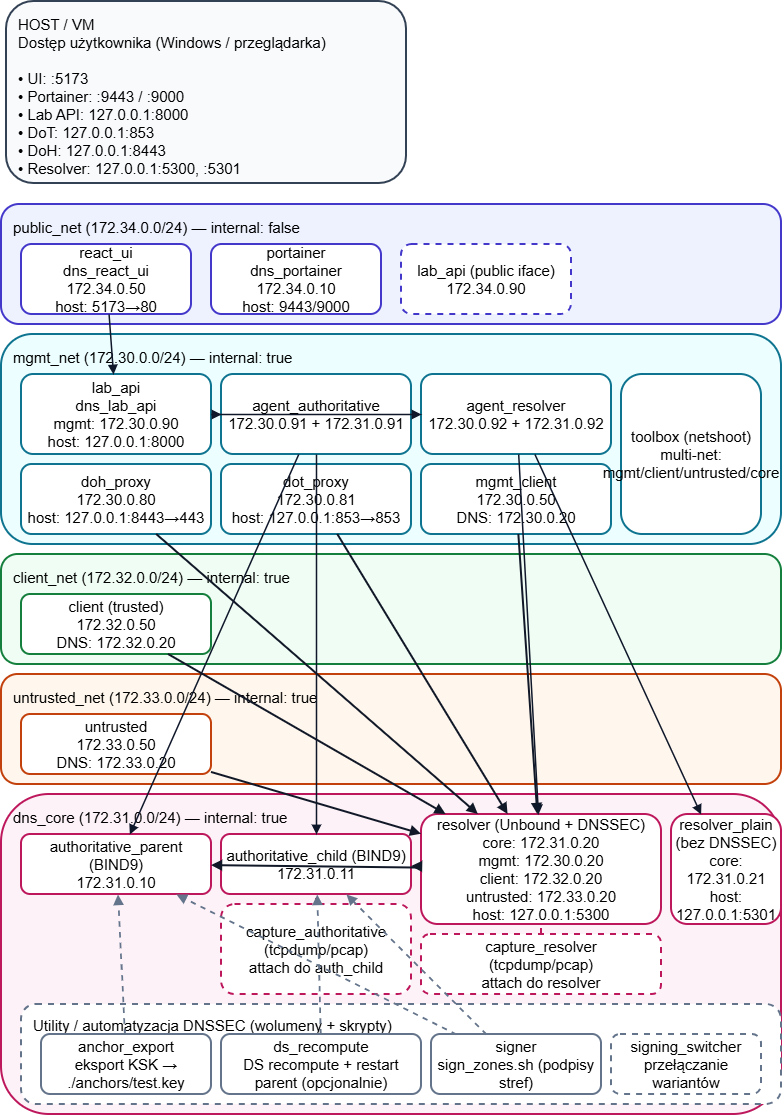

The diagram above was exported from draw.io. Its source (the exported page's mxGraphModel, read from the mxfile embedded in the PNG):
<mxGraphModel dx="2072" dy="1133" grid="0" gridSize="10" guides="1" tooltips="1" connect="1" arrows="1" fold="1" page="1" pageScale="1" pageWidth="827" pageHeight="1169" math="0" shadow="0">
  <root>
    <mxCell id="0" />
    <mxCell id="1" parent="0" />
    <mxCell id="host" parent="1" style="rounded=1;whiteSpace=wrap;html=0;fillColor=#f8fafc;strokeColor=#334155;strokeWidth=2;fontSize=15;align=left;verticalAlign=top;spacingLeft=10;spacingTop=8;" value="HOST / VM&#10;Dostęp użytkownika (Windows / przeglądarka)&#10;&#10;• UI: :5173&#10;• Portainer: :9443 / :9000&#10;• Lab API: 127.0.0.1:8000&#10;• DoT: 127.0.0.1:853&#10;• DoH: 127.0.0.1:8443&#10;• Resolver: 127.0.0.1:5300, :5301" vertex="1">
      <mxGeometry height="182" width="400" x="25" y="17" as="geometry" />
    </mxCell>
    <mxCell id="net_public" parent="1" style="rounded=1;whiteSpace=wrap;html=0;fillColor=#eef2ff;strokeColor=#4338ca;strokeWidth=2;fontSize=15;align=left;verticalAlign=top;spacingLeft=10;spacingTop=8;" value="public_net (172.34.0.0/24) — internal: false" vertex="1">
      <mxGeometry height="120" width="780" x="20" y="220" as="geometry" />
    </mxCell>
    <mxCell id="net_mgmt" parent="1" style="rounded=1;whiteSpace=wrap;html=0;fillColor=#ecfeff;strokeColor=#0e7490;strokeWidth=2;fontSize=15;align=left;verticalAlign=top;spacingLeft=10;spacingTop=8;" value="mgmt_net (172.30.0.0/24) — internal: true" vertex="1">
      <mxGeometry height="210" width="780" x="20" y="350" as="geometry" />
    </mxCell>
    <mxCell id="net_client" parent="1" style="rounded=1;whiteSpace=wrap;html=0;fillColor=#f0fdf4;strokeColor=#15803d;strokeWidth=2;fontSize=15;align=left;verticalAlign=top;spacingLeft=10;spacingTop=8;" value="client_net (172.32.0.0/24) — internal: true" vertex="1">
      <mxGeometry height="110" width="780" x="20" y="570" as="geometry" />
    </mxCell>
    <mxCell id="net_untrusted" parent="1" style="rounded=1;whiteSpace=wrap;html=0;fillColor=#fff7ed;strokeColor=#c2410c;strokeWidth=2;fontSize=15;align=left;verticalAlign=top;spacingLeft=10;spacingTop=8;" value="untrusted_net (172.33.0.0/24) — internal: true" vertex="1">
      <mxGeometry height="110" width="780" x="20" y="690" as="geometry" />
    </mxCell>
    <mxCell id="net_core" parent="1" style="rounded=1;whiteSpace=wrap;html=0;fillColor=#fdf2f8;strokeColor=#be185d;strokeWidth=2;fontSize=15;align=left;verticalAlign=top;spacingLeft=10;spacingTop=8;" value="dns_core (172.31.0.0/24) — internal: true" vertex="1">
      <mxGeometry height="320" width="780" x="20" y="810" as="geometry" />
    </mxCell>
    <mxCell id="react" parent="1" style="rounded=1;whiteSpace=wrap;html=0;fillColor=#ffffff;strokeColor=#4338ca;strokeWidth=2;fontSize=15;" value="react_ui&#10;dns_react_ui&#10;172.34.0.50&#10;host: 5173→80" vertex="1">
      <mxGeometry height="70" width="170" x="40" y="260" as="geometry" />
    </mxCell>
    <mxCell id="portainer" parent="1" style="rounded=1;whiteSpace=wrap;html=0;fillColor=#ffffff;strokeColor=#4338ca;strokeWidth=2;fontSize=15;" value="portainer&#10;dns_portainer&#10;172.34.0.10&#10;host: 9443/9000" vertex="1">
      <mxGeometry height="70" width="170" x="230" y="260" as="geometry" />
    </mxCell>
    <mxCell id="labapi_pub_hint" parent="1" style="rounded=1;whiteSpace=wrap;html=0;fillColor=#ffffff;strokeColor=#4338ca;strokeWidth=2;fontSize=15;dashed=1;" value="lab_api (public iface)&#10;172.34.0.90" vertex="1">
      <mxGeometry height="70" width="170" x="420" y="260" as="geometry" />
    </mxCell>
    <mxCell id="labapi" parent="1" style="rounded=1;whiteSpace=wrap;html=0;fillColor=#ffffff;strokeColor=#0e7490;strokeWidth=2;fontSize=15;" value="lab_api&#10;dns_lab_api&#10;mgmt: 172.30.0.90&#10;host: 127.0.0.1:8000" vertex="1">
      <mxGeometry height="80" width="190" x="40" y="390" as="geometry" />
    </mxCell>
    <mxCell id="agent_auth" parent="1" style="rounded=1;whiteSpace=wrap;html=0;fillColor=#ffffff;strokeColor=#0e7490;strokeWidth=2;fontSize=15;" value="agent_authoritative&#10;172.30.0.91 + 172.31.0.91" vertex="1">
      <mxGeometry height="80" width="190" x="240" y="390" as="geometry" />
    </mxCell>
    <mxCell id="agent_res" parent="1" style="rounded=1;whiteSpace=wrap;html=0;fillColor=#ffffff;strokeColor=#0e7490;strokeWidth=2;fontSize=15;" value="agent_resolver&#10;172.30.0.92 + 172.31.0.92" vertex="1">
      <mxGeometry height="80" width="190" x="440" y="390" as="geometry" />
    </mxCell>
    <mxCell id="doh" parent="1" style="rounded=1;whiteSpace=wrap;html=0;fillColor=#ffffff;strokeColor=#0e7490;strokeWidth=2;fontSize=15;" value="doh_proxy&#10;172.30.0.80&#10;host: 127.0.0.1:8443→443" vertex="1">
      <mxGeometry height="70" width="190" x="40" y="480" as="geometry" />
    </mxCell>
    <mxCell id="dot" parent="1" style="rounded=1;whiteSpace=wrap;html=0;fillColor=#ffffff;strokeColor=#0e7490;strokeWidth=2;fontSize=15;" value="dot_proxy&#10;172.30.0.81&#10;host: 127.0.0.1:853→853" vertex="1">
      <mxGeometry height="70" width="190" x="240" y="480" as="geometry" />
    </mxCell>
    <mxCell id="mgmt_client" parent="1" style="rounded=1;whiteSpace=wrap;html=0;fillColor=#ffffff;strokeColor=#0e7490;strokeWidth=2;fontSize=15;" value="mgmt_client&#10;172.30.0.50&#10;DNS: 172.30.0.20" vertex="1">
      <mxGeometry height="70" width="190" x="440" y="480" as="geometry" />
    </mxCell>
    <mxCell id="toolbox" parent="1" style="rounded=1;whiteSpace=wrap;html=0;fillColor=#ffffff;strokeColor=#0e7490;strokeWidth=2;fontSize=15;" value="toolbox (netshoot)&#10;multi-net: mgmt/client/untrusted/core" vertex="1">
      <mxGeometry height="160" width="140" x="640" y="390" as="geometry" />
    </mxCell>
    <mxCell id="client" parent="1" style="rounded=1;whiteSpace=wrap;html=0;fillColor=#ffffff;strokeColor=#15803d;strokeWidth=2;fontSize=15;" value="client (trusted)&#10;172.32.0.50&#10;DNS: 172.32.0.20" vertex="1">
      <mxGeometry height="60" width="190" x="40" y="610" as="geometry" />
    </mxCell>
    <mxCell id="untrusted" parent="1" style="rounded=1;whiteSpace=wrap;html=0;fillColor=#ffffff;strokeColor=#c2410c;strokeWidth=2;fontSize=15;" value="untrusted&#10;172.33.0.50&#10;DNS: 172.33.0.20" vertex="1">
      <mxGeometry height="60" width="190" x="40" y="730" as="geometry" />
    </mxCell>
    <mxCell id="auth_parent" parent="1" style="rounded=1;whiteSpace=wrap;html=0;fillColor=#ffffff;strokeColor=#be185d;strokeWidth=2;fontSize=15;" value="authoritative_parent (BIND9)&#10;172.31.0.10" vertex="1">
      <mxGeometry height="60" width="190" x="40" y="850" as="geometry" />
    </mxCell>
    <mxCell id="auth_child" parent="1" style="rounded=1;whiteSpace=wrap;html=0;fillColor=#ffffff;strokeColor=#be185d;strokeWidth=2;fontSize=15;" value="authoritative_child (BIND9)&#10;172.31.0.11" vertex="1">
      <mxGeometry height="60" width="190" x="240" y="850" as="geometry" />
    </mxCell>
    <mxCell id="resolver" parent="1" style="rounded=1;whiteSpace=wrap;html=0;fillColor=#ffffff;strokeColor=#be185d;strokeWidth=2;fontSize=15;" value="resolver (Unbound + DNSSEC)&#10;core: 172.31.0.20&#10;mgmt: 172.30.0.20&#10;client: 172.32.0.20&#10;untrusted: 172.33.0.20&#10;host: 127.0.0.1:5300" vertex="1">
      <mxGeometry height="110" width="240" x="440" y="830" as="geometry" />
    </mxCell>
    <mxCell id="resolver_plain" parent="1" style="rounded=1;whiteSpace=wrap;html=0;fillColor=#ffffff;strokeColor=#be185d;strokeWidth=2;fontSize=15;" value="resolver_plain&#10;(bez DNSSEC)&#10;core: 172.31.0.21&#10;host: 127.0.0.1:5301" vertex="1">
      <mxGeometry height="110" width="110" x="690" y="830" as="geometry" />
    </mxCell>
    <mxCell id="cap_res" parent="1" style="rounded=1;whiteSpace=wrap;html=0;fillColor=#ffffff;strokeColor=#be185d;strokeWidth=2;fontSize=15;dashed=1;" value="capture_resolver&#10;(tcpdump/pcap)&#10;attach do resolver" vertex="1">
      <mxGeometry height="60" width="240" x="440" y="950" as="geometry" />
    </mxCell>
    <mxCell id="cap_auth" parent="1" style="rounded=1;whiteSpace=wrap;html=0;fillColor=#ffffff;strokeColor=#be185d;strokeWidth=2;fontSize=15;dashed=1;" value="capture_authoritative&#10;(tcpdump/pcap)&#10;attach do auth_child" vertex="1">
      <mxGeometry height="90" width="190" x="240" y="920" as="geometry" />
    </mxCell>
    <mxCell id="util_box" parent="1" style="rounded=1;whiteSpace=wrap;html=0;fillColor=#ffffff;strokeColor=#64748b;strokeWidth=2;fontSize=15;align=left;verticalAlign=top;spacingLeft=10;spacingTop=6;dashed=1;" value="Utility / automatyzacja DNSSEC (wolumeny + skrypty)" vertex="1">
      <mxGeometry height="100" width="760" x="40" y="1020" as="geometry" />
    </mxCell>
    <mxCell id="anchor_export" parent="1" style="rounded=1;whiteSpace=wrap;html=0;fillColor=#ffffff;strokeColor=#64748b;strokeWidth=2;fontSize=15;" value="anchor_export&#10;eksport KSK → ./anchors/test.key" vertex="1">
      <mxGeometry height="60" width="170" x="60" y="1050" as="geometry" />
    </mxCell>
    <mxCell id="ds_recompute" parent="1" style="rounded=1;whiteSpace=wrap;html=0;fillColor=#ffffff;strokeColor=#64748b;strokeWidth=2;fontSize=15;" value="ds_recompute&#10;DS recompute + restart parent (opcjonalnie)" vertex="1">
      <mxGeometry height="60" width="200" x="240" y="1050" as="geometry" />
    </mxCell>
    <mxCell id="signer" parent="1" style="rounded=1;whiteSpace=wrap;html=0;fillColor=#ffffff;strokeColor=#64748b;strokeWidth=2;fontSize=15;" value="signer&#10;sign_zones.sh (podpisy stref)" vertex="1">
      <mxGeometry height="60" width="170" x="450" y="1050" as="geometry" />
    </mxCell>
    <mxCell id="switcher" parent="1" style="rounded=1;whiteSpace=wrap;html=0;fillColor=#ffffff;strokeColor=#64748b;strokeWidth=2;fontSize=15;dashed=1;" value="signing_switcher&#10;przełączanie wariantów" vertex="1">
      <mxGeometry height="60" width="150" x="630" y="1050" as="geometry" />
    </mxCell>
    <mxCell id="e_client_res" edge="1" parent="1" source="client" style="endArrow=block;html=0;strokeColor=#111827;strokeWidth=2;fontSize=15;" target="resolver">
      <mxGeometry relative="1" as="geometry" />
    </mxCell>
    <mxCell id="e_untrusted_res" edge="1" parent="1" source="untrusted" style="endArrow=block;html=0;strokeColor=#111827;strokeWidth=2;fontSize=15;" target="resolver">
      <mxGeometry relative="1" as="geometry" />
    </mxCell>
    <mxCell id="e_mgmtclient_res" edge="1" parent="1" source="mgmt_client" style="endArrow=block;html=0;strokeColor=#111827;strokeWidth=2;fontSize=15;" target="resolver">
      <mxGeometry relative="1" as="geometry" />
    </mxCell>
    <mxCell id="e_res_parent" edge="1" parent="1" source="resolver" style="endArrow=block;html=0;strokeColor=#111827;strokeWidth=2;fontSize=15;" target="auth_parent">
      <mxGeometry relative="1" as="geometry" />
    </mxCell>
    <mxCell id="e_res_child" edge="1" parent="1" source="resolver" style="endArrow=block;html=0;strokeColor=#111827;strokeWidth=2;fontSize=15;" target="auth_child">
      <mxGeometry relative="1" as="geometry" />
    </mxCell>
    <mxCell id="e_dot_res" edge="1" parent="1" source="dot" style="endArrow=block;html=0;strokeColor=#111827;strokeWidth=2;fontSize=15;" target="resolver">
      <mxGeometry relative="1" as="geometry" />
    </mxCell>
    <mxCell id="e_doh_res" edge="1" parent="1" source="doh" style="endArrow=block;html=0;strokeColor=#111827;strokeWidth=2;fontSize=15;" target="resolver">
      <mxGeometry relative="1" as="geometry" />
    </mxCell>
    <mxCell id="e_ui_labapi" edge="1" parent="1" source="react" style="endArrow=block;html=0;strokeColor=#0f172a;strokeWidth=1.5;fontSize=15;" target="labapi">
      <mxGeometry relative="1" as="geometry" />
    </mxCell>
    <mxCell id="e_labapi_agents1" edge="1" parent="1" source="labapi" style="endArrow=block;html=0;strokeColor=#0f172a;strokeWidth=1.5;fontSize=15;" target="agent_auth">
      <mxGeometry relative="1" as="geometry" />
    </mxCell>
    <mxCell id="e_labapi_agents2" edge="1" parent="1" source="labapi" style="endArrow=block;html=0;strokeColor=#0f172a;strokeWidth=1.5;fontSize=15;" target="agent_res">
      <mxGeometry relative="1" as="geometry" />
    </mxCell>
    <mxCell id="e_agent_auth_parent" edge="1" parent="1" source="agent_auth" style="endArrow=block;html=0;strokeColor=#0f172a;strokeWidth=1.5;fontSize=15;" target="auth_parent">
      <mxGeometry relative="1" as="geometry" />
    </mxCell>
    <mxCell id="e_agent_auth_child" edge="1" parent="1" source="agent_auth" style="endArrow=block;html=0;strokeColor=#0f172a;strokeWidth=1.5;fontSize=15;" target="auth_child">
      <mxGeometry relative="1" as="geometry" />
    </mxCell>
    <mxCell id="e_agent_res_res" edge="1" parent="1" source="agent_res" style="endArrow=block;html=0;strokeColor=#0f172a;strokeWidth=1.5;fontSize=15;" target="resolver">
      <mxGeometry relative="1" as="geometry" />
    </mxCell>
    <mxCell id="e_agent_res_plain" edge="1" parent="1" source="agent_res" style="endArrow=block;html=0;strokeColor=#0f172a;strokeWidth=1.5;fontSize=15;" target="resolver_plain">
      <mxGeometry relative="1" as="geometry" />
    </mxCell>
    <mxCell id="e_cap_res" edge="1" parent="1" source="cap_res" style="endArrow=none;dashed=1;html=0;strokeColor=#be185d;strokeWidth=2;fontSize=15;" target="resolver">
      <mxGeometry relative="1" as="geometry" />
    </mxCell>
    <mxCell id="e_cap_auth" edge="1" parent="1" source="cap_auth" style="endArrow=none;dashed=1;html=0;strokeColor=#be185d;strokeWidth=2;fontSize=15;" target="auth_child">
      <mxGeometry relative="1" as="geometry" />
    </mxCell>
    <mxCell id="e_anchor_parent" edge="1" parent="1" source="anchor_export" style="endArrow=block;dashed=1;html=0;strokeColor=#64748b;strokeWidth=1.8;fontSize=15;" target="auth_parent">
      <mxGeometry relative="1" as="geometry" />
    </mxCell>
    <mxCell id="e_ds_child" edge="1" parent="1" source="ds_recompute" style="endArrow=block;dashed=1;html=0;strokeColor=#64748b;strokeWidth=1.8;fontSize=15;" target="auth_child">
      <mxGeometry relative="1" as="geometry" />
    </mxCell>
    <mxCell id="e_signer_parent" edge="1" parent="1" source="signer" style="endArrow=block;dashed=1;html=0;strokeColor=#64748b;strokeWidth=1.8;fontSize=15;" target="auth_parent">
      <mxGeometry relative="1" as="geometry" />
    </mxCell>
    <mxCell id="e_signer_child" edge="1" parent="1" source="signer" style="endArrow=block;dashed=1;html=0;strokeColor=#64748b;strokeWidth=1.8;fontSize=15;" target="auth_child">
      <mxGeometry relative="1" as="geometry" />
    </mxCell>
  </root>
</mxGraphModel>